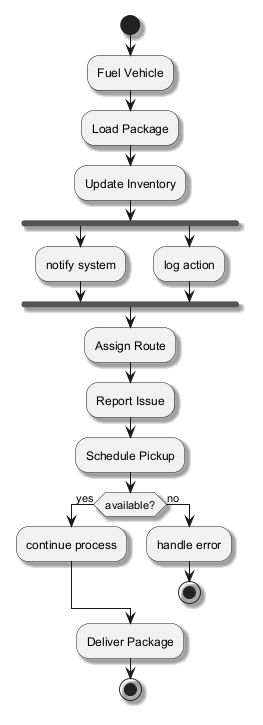

The diagram above was rendered by PlantUML. Its source (embedded in the PNG):
@startuml
skinparam shadowing true
start
:Fuel Vehicle;
:Load Package;
:Update Inventory;
fork
:notify system;
fork again
:log action;
end fork
:Assign Route;
:Report Issue;
:Schedule Pickup;
if (available?) then (yes)
:continue process;
else (no)
:handle error;
stop
endif
:Deliver Package;
stop
@enduml